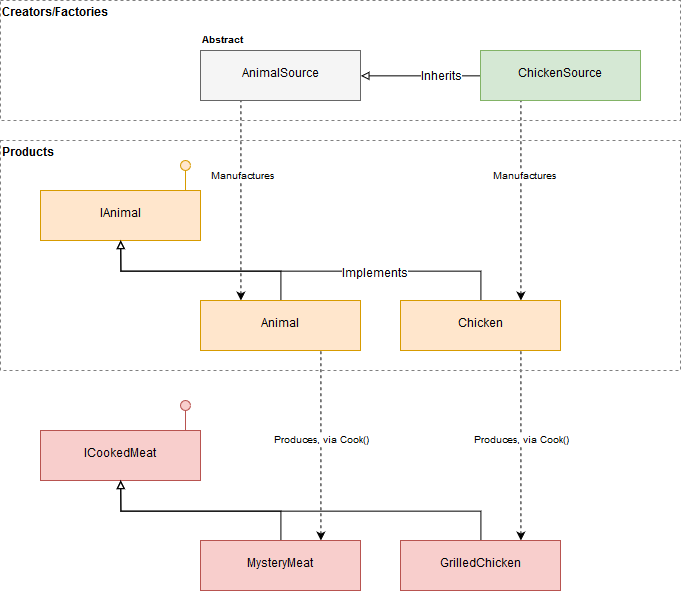

The diagram above was exported from draw.io. Its source (the exported page's mxGraphModel, read from the mxfile embedded in the PNG):
<mxGraphModel dx="929" dy="847" grid="1" gridSize="10" guides="1" tooltips="1" connect="1" arrows="1" fold="1" page="1" pageScale="1" pageWidth="826" pageHeight="1169" background="#ffffff" math="0" shadow="0">
  <root>
    <mxCell id="0" />
    <mxCell id="1" parent="0" />
    <mxCell id="6a8ba75932d72abb-27" style="edgeStyle=orthogonalEdgeStyle;rounded=0;html=1;exitX=0.25;exitY=0;entryX=0.25;entryY=1;dashed=1;startArrow=classic;startFill=1;endArrow=none;endFill=0;jettySize=auto;orthogonalLoop=1;fontSize=10;" edge="1" parent="1" source="6a8ba75932d72abb-12" target="6a8ba75932d72abb-1">
      <mxGeometry relative="1" as="geometry" />
    </mxCell>
    <mxCell id="6a8ba75932d72abb-28" value="Manufactures" style="text;html=1;resizable=0;points=[];align=center;verticalAlign=middle;labelBackgroundColor=#ffffff;fontSize=10;" vertex="1" connectable="0" parent="6a8ba75932d72abb-27">
      <mxGeometry x="0.2526" y="-1" relative="1" as="geometry">
        <mxPoint as="offset" />
      </mxGeometry>
    </mxCell>
    <mxCell id="6a8ba75932d72abb-1" value="AnimalSource" style="whiteSpace=wrap;html=1;fillColor=#f5f5f5;strokeColor=#666666;" vertex="1" parent="1">
      <mxGeometry x="240" y="170" width="160" height="50" as="geometry" />
    </mxCell>
    <mxCell id="6a8ba75932d72abb-2" value="Abstract" style="text;html=1;strokeColor=none;fillColor=none;align=left;verticalAlign=middle;whiteSpace=wrap;fontStyle=1;fontSize=10;" vertex="1" parent="1">
      <mxGeometry x="240" y="150" width="80" height="20" as="geometry" />
    </mxCell>
    <mxCell id="6a8ba75932d72abb-5" style="edgeStyle=orthogonalEdgeStyle;rounded=0;html=1;exitX=0;exitY=0.5;entryX=1;entryY=0.5;startArrow=none;startFill=0;jettySize=auto;orthogonalLoop=1;fontSize=10;endArrow=block;endFill=0;" edge="1" parent="1" source="6a8ba75932d72abb-4" target="6a8ba75932d72abb-1">
      <mxGeometry relative="1" as="geometry" />
    </mxCell>
    <mxCell id="6a8ba75932d72abb-6" value="&lt;font style=&quot;font-size: 12px&quot;&gt;Inherits&lt;/font&gt;" style="text;html=1;resizable=0;points=[];align=center;verticalAlign=middle;labelBackgroundColor=#ffffff;fontSize=10;" vertex="1" connectable="0" parent="6a8ba75932d72abb-5">
      <mxGeometry x="-0.3333" y="1" relative="1" as="geometry">
        <mxPoint as="offset" />
      </mxGeometry>
    </mxCell>
    <mxCell id="6a8ba75932d72abb-29" style="edgeStyle=orthogonalEdgeStyle;rounded=0;html=1;exitX=0.75;exitY=0;entryX=0.25;entryY=1;dashed=1;startArrow=classic;startFill=1;endArrow=none;endFill=0;jettySize=auto;orthogonalLoop=1;fontSize=10;" edge="1" parent="1" source="6a8ba75932d72abb-13" target="6a8ba75932d72abb-4">
      <mxGeometry relative="1" as="geometry">
        <Array as="points">
          <mxPoint x="560" y="330" />
          <mxPoint x="560" y="330" />
        </Array>
      </mxGeometry>
    </mxCell>
    <mxCell id="6a8ba75932d72abb-30" value="Manufactures" style="text;html=1;resizable=0;points=[];align=center;verticalAlign=middle;labelBackgroundColor=#ffffff;fontSize=10;" vertex="1" connectable="0" parent="6a8ba75932d72abb-29">
      <mxGeometry x="0.2526" y="-3" relative="1" as="geometry">
        <mxPoint as="offset" />
      </mxGeometry>
    </mxCell>
    <mxCell id="6a8ba75932d72abb-4" value="ChickenSource" style="whiteSpace=wrap;html=1;fillColor=#d5e8d4;strokeColor=#82b366;" vertex="1" parent="1">
      <mxGeometry x="520" y="170" width="160" height="50" as="geometry" />
    </mxCell>
    <mxCell id="6a8ba75932d72abb-7" value="IAnimal" style="whiteSpace=wrap;html=1;fillColor=#ffe6cc;strokeColor=#d79b00;" vertex="1" parent="1">
      <mxGeometry x="80" y="310" width="160" height="50" as="geometry" />
    </mxCell>
    <mxCell id="6a8ba75932d72abb-8" value="" style="shape=lollipop;direction=south;html=1;fontSize=10;align=left;rotation=-90;fillColor=#ffe6cc;strokeColor=#d79b00;" vertex="1" parent="1">
      <mxGeometry x="210" y="290" width="30" height="10" as="geometry" />
    </mxCell>
    <mxCell id="6a8ba75932d72abb-10" value="ICookedMeat" style="whiteSpace=wrap;html=1;fillColor=#f8cecc;strokeColor=#b85450;" vertex="1" parent="1">
      <mxGeometry x="80" y="550" width="160" height="50" as="geometry" />
    </mxCell>
    <mxCell id="6a8ba75932d72abb-11" value="" style="shape=lollipop;direction=south;html=1;fontSize=10;align=left;rotation=-90;fillColor=#f8cecc;strokeColor=#b85450;" vertex="1" parent="1">
      <mxGeometry x="210" y="530" width="30" height="10" as="geometry" />
    </mxCell>
    <mxCell id="6a8ba75932d72abb-14" style="edgeStyle=orthogonalEdgeStyle;rounded=0;html=1;exitX=0.5;exitY=0;entryX=0.5;entryY=1;startArrow=none;startFill=0;endArrow=block;endFill=0;jettySize=auto;orthogonalLoop=1;fontSize=10;" edge="1" parent="1" source="6a8ba75932d72abb-12" target="6a8ba75932d72abb-7">
      <mxGeometry relative="1" as="geometry" />
    </mxCell>
    <mxCell id="6a8ba75932d72abb-12" value="Animal" style="whiteSpace=wrap;html=1;fillColor=#ffe6cc;strokeColor=#d79b00;" vertex="1" parent="1">
      <mxGeometry x="240" y="420" width="160" height="50" as="geometry" />
    </mxCell>
    <mxCell id="6a8ba75932d72abb-15" style="edgeStyle=orthogonalEdgeStyle;rounded=0;html=1;exitX=0.5;exitY=0;startArrow=none;startFill=0;endArrow=block;endFill=0;jettySize=auto;orthogonalLoop=1;fontSize=10;" edge="1" parent="1" source="6a8ba75932d72abb-13">
      <mxGeometry relative="1" as="geometry">
        <mxPoint x="160" y="360" as="targetPoint" />
      </mxGeometry>
    </mxCell>
    <mxCell id="6a8ba75932d72abb-16" value="&lt;font style=&quot;font-size: 12px&quot;&gt;Implements&lt;/font&gt;" style="text;html=1;resizable=0;points=[];align=center;verticalAlign=middle;labelBackgroundColor=#ffffff;fontSize=10;" vertex="1" connectable="0" parent="6a8ba75932d72abb-15">
      <mxGeometry x="-0.355" y="3" relative="1" as="geometry">
        <mxPoint as="offset" />
      </mxGeometry>
    </mxCell>
    <mxCell id="6a8ba75932d72abb-13" value="Chicken" style="whiteSpace=wrap;html=1;fillColor=#ffe6cc;strokeColor=#d79b00;" vertex="1" parent="1">
      <mxGeometry x="440" y="420" width="160" height="50" as="geometry" />
    </mxCell>
    <mxCell id="6a8ba75932d72abb-19" style="edgeStyle=orthogonalEdgeStyle;rounded=0;html=1;exitX=0.5;exitY=0;entryX=0.5;entryY=1;startArrow=none;startFill=0;endArrow=block;endFill=0;jettySize=auto;orthogonalLoop=1;fontSize=10;" edge="1" parent="1" source="6a8ba75932d72abb-17" target="6a8ba75932d72abb-10">
      <mxGeometry relative="1" as="geometry" />
    </mxCell>
    <mxCell id="6a8ba75932d72abb-21" style="edgeStyle=orthogonalEdgeStyle;rounded=0;html=1;exitX=0.75;exitY=0;entryX=0.75;entryY=1;startArrow=classic;startFill=1;endArrow=none;endFill=0;jettySize=auto;orthogonalLoop=1;fontSize=10;dashed=1;" edge="1" parent="1" source="6a8ba75932d72abb-17" target="6a8ba75932d72abb-12">
      <mxGeometry relative="1" as="geometry" />
    </mxCell>
    <mxCell id="6a8ba75932d72abb-25" value="Produces, via Cook()" style="text;html=1;resizable=0;points=[];align=center;verticalAlign=middle;labelBackgroundColor=#ffffff;fontSize=10;" vertex="1" connectable="0" parent="6a8ba75932d72abb-21">
      <mxGeometry x="-0.3579" y="-1" relative="1" as="geometry">
        <mxPoint x="-1" y="-39" as="offset" />
      </mxGeometry>
    </mxCell>
    <mxCell id="6a8ba75932d72abb-17" value="MysteryMeat" style="whiteSpace=wrap;html=1;fillColor=#f8cecc;strokeColor=#b85450;" vertex="1" parent="1">
      <mxGeometry x="240" y="660" width="160" height="50" as="geometry" />
    </mxCell>
    <mxCell id="6a8ba75932d72abb-20" style="edgeStyle=orthogonalEdgeStyle;rounded=0;html=1;exitX=0.5;exitY=0;startArrow=none;startFill=0;endArrow=block;endFill=0;jettySize=auto;orthogonalLoop=1;fontSize=10;" edge="1" parent="1" source="6a8ba75932d72abb-18">
      <mxGeometry relative="1" as="geometry">
        <mxPoint x="160" y="600" as="targetPoint" />
      </mxGeometry>
    </mxCell>
    <mxCell id="6a8ba75932d72abb-23" style="edgeStyle=orthogonalEdgeStyle;rounded=0;html=1;exitX=0.75;exitY=0;entryX=0.75;entryY=1;dashed=1;startArrow=classic;startFill=1;endArrow=none;endFill=0;jettySize=auto;orthogonalLoop=1;fontSize=10;" edge="1" parent="1" source="6a8ba75932d72abb-18" target="6a8ba75932d72abb-13">
      <mxGeometry relative="1" as="geometry" />
    </mxCell>
    <mxCell id="6a8ba75932d72abb-26" value="Produces, via Cook()" style="text;html=1;resizable=0;points=[];align=center;verticalAlign=middle;labelBackgroundColor=#ffffff;fontSize=10;" vertex="1" connectable="0" parent="6a8ba75932d72abb-23">
      <mxGeometry x="-0.2737" y="-2" relative="1" as="geometry">
        <mxPoint x="-2" y="-31" as="offset" />
      </mxGeometry>
    </mxCell>
    <mxCell id="6a8ba75932d72abb-18" value="GrilledChicken" style="whiteSpace=wrap;html=1;fillColor=#f8cecc;strokeColor=#b85450;" vertex="1" parent="1">
      <mxGeometry x="440" y="660" width="160" height="50" as="geometry" />
    </mxCell>
    <mxCell id="6a8ba75932d72abb-31" value="&lt;div align=&quot;left&quot;&gt;Creators/Factories&lt;/div&gt;" style="whiteSpace=wrap;html=1;fontSize=12;align=left;fillColor=none;dashed=1;strokeColor=#808080;verticalAlign=top;fontStyle=1" vertex="1" parent="1">
      <mxGeometry x="40" y="120" width="680" height="120" as="geometry" />
    </mxCell>
    <mxCell id="6a8ba75932d72abb-32" value="Products" style="whiteSpace=wrap;html=1;fontSize=12;align=left;fillColor=none;dashed=1;strokeColor=#808080;verticalAlign=top;fontStyle=1" vertex="1" parent="1">
      <mxGeometry x="40" y="260" width="680" height="230" as="geometry" />
    </mxCell>
  </root>
</mxGraphModel>